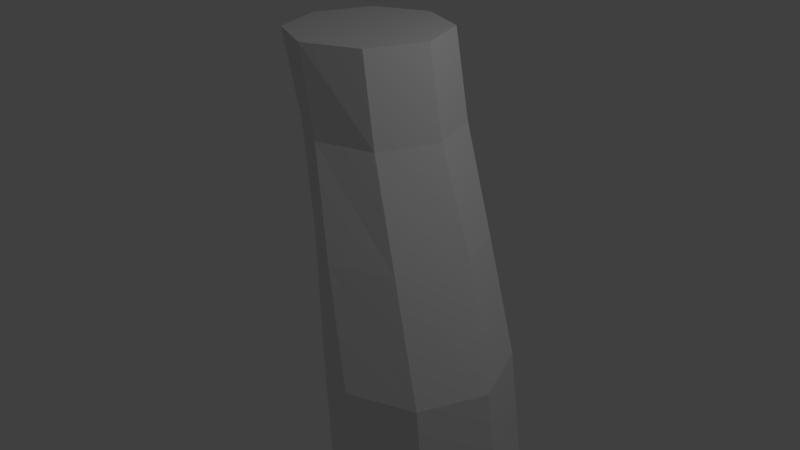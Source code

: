 # Source: HookPart.blend  (saved by Blender 2.77.0; exported with 4.5.12 LTS)
import bpy
from mathutils import Matrix  # noqa: F401  (used for matrix-valued properties, if any)

bpy.ops.wm.read_factory_settings(use_empty=True)
scene = bpy.context.scene
scene.name = 'Scene'

# ---- collections
col_collection_1 = bpy.data.collections.new('Collection 1'); scene.collection.children.link(col_collection_1)

# ---- world
world_world = bpy.data.worlds.new('World'); scene.world = world_world
world_world.color = (0.05088, 0.05088, 0.05088)
world_world.use_sun_shadow = False
world_world.sun_shadow_jitter_overblur = 0.0
world_world.cycles.sampling_method = 'MANUAL'

# ---- cameras
cam_camera = bpy.data.cameras.new('Camera')
cam_camera.clip_end = 100.0
cam_camera.lens = 35.0
cam_camera.sensor_width = 32.0
cam_camera.sensor_height = 18.0
cam_camera.ortho_scale = 7.314
cam_camera.dof.focus_distance = 0.0
cam_camera.dof.aperture_fstop = 128.0

# ---- lights
light_lamp = bpy.data.lights.new('Lamp', 'POINT')
light_lamp.transmission_factor = 0.0
light_lamp.cutoff_distance = 30.0
light_lamp.energy = 100.0
light_lamp.shadow_buffer_clip_start = 1.001
light_lamp.shadow_soft_size = 0.1
light_lamp.shadow_maximum_resolution = 0.006
light_lamp.use_absolute_resolution = True

# ---- meshes
me_cylinder = bpy.data.meshes.new('Cylinder')
me_cylinder.from_pydata([(0.008546, 1.0, -5.633), (0.0189, 1.0, 3.347), (0.7157, 0.7064, -5.633), (0.726, 0.7033, 3.347), (1.009, -0.004334, -5.633), (1.019, -0.01011, 3.347), (0.7157, -0.7078, -5.633), (0.726, -0.7109, 3.347), (0.008546, -1.0, -5.633), (0.0189, -1.0, 3.347), (-0.6986, -0.7071, -5.633), (-0.6882, -0.7071, 3.347), (-0.9915, 1.192e-08, -5.633), (-0.9811, 1.192e-08, 3.347), (-0.6986, 0.7071, -5.633), (-0.6882, 0.7071, 3.347), (0.4487, 0.8199, -4.599), (1.225, 0.3108, -3.601), (1.966, -0.129, -2.603), (2.296, -0.341, -1.605), (2.296, -0.341, -0.6071), (1.966, -0.129, 0.3907), (1.225, 0.3108, 1.389), (0.4487, 0.8199, 2.386), (1.156, 0.4572, 2.386), (1.932, 0.005922, 1.389), (2.673, -0.4219, 0.3907), (3.003, -0.6339, -0.6071), (3.003, -0.6339, -1.605), (2.673, -0.4219, -2.603), (1.932, 0.005922, -3.601), (1.156, 0.4572, -4.599), (1.449, -0.2605, 2.386), (2.225, -0.6164, 1.389), (2.966, -1.129, 0.3907), (3.296, -1.341, -0.6071), (3.296, -1.341, -1.605), (2.966, -1.129, -2.603), (2.225, -0.6164, -3.601), (1.449, -0.2605, -4.599), (1.156, -0.957, 2.386), (1.932, -1.408, 1.389), (2.673, -1.836, 0.3907), (3.003, -2.048, -0.6071), (3.003, -2.048, -1.605), (2.673, -1.836, -2.603), (1.932, -1.408, -3.601), (1.156, -0.957, -4.599), (0.4487, -1.18, 2.386), (1.225, -1.689, 1.389), (1.966, -2.129, 0.3907), (2.296, -2.341, -0.6071), (2.296, -2.341, -1.605), (1.966, -2.129, -2.603), (1.225, -1.689, -3.601), (0.4487, -1.18, -4.599), (-0.2584, -0.8159, 2.386), (0.5176, -1.297, 1.389), (1.259, -1.836, 0.3907), (1.589, -2.048, -0.6071), (1.589, -2.048, -1.605), (1.259, -1.836, -2.603), (0.5176, -1.297, -3.601), (-0.2584, -0.8159, -4.599), (-0.5513, -0.08971, 2.386), (0.2247, -0.5857, 1.389), (0.9658, -1.129, 0.3907), (1.296, -1.341, -0.6071), (1.296, -1.341, -1.605), (0.9658, -1.129, -2.603), (0.2247, -0.5857, -3.601), (-0.5513, -0.08971, -4.599), (-0.2584, 0.5984, 2.386), (0.5176, 0.117, 1.389), (1.259, -0.4219, 0.3907), (1.589, -0.6339, -0.6071), (1.589, -0.6339, -1.605), (1.259, -0.4219, -2.603), (0.5176, 0.117, -3.601), (-0.2584, 0.5984, -4.599)], [], [(23, 1, 3, 24), (24, 3, 5, 32), (32, 5, 7, 40), (40, 7, 9, 48), (48, 9, 11, 56), (56, 11, 13, 64), (3, 1, 15, 13, 11, 9, 7, 5), (64, 13, 15, 72), (72, 15, 1, 23), (0, 2, 4, 6, 8, 10, 12, 14), (14, 79, 16, 0), (79, 78, 17, 16), (78, 77, 18, 17), (77, 76, 19, 18), (76, 75, 20, 19), (75, 74, 21, 20), (74, 73, 22, 21), (73, 72, 23, 22), (12, 71, 79, 14), (71, 70, 78, 79), (70, 69, 77, 78), (69, 68, 76, 77), (68, 67, 75, 76), (67, 66, 74, 75), (66, 65, 73, 74), (65, 64, 72, 73), (10, 63, 71, 12), (63, 62, 70, 71), (62, 61, 69, 70), (61, 60, 68, 69), (60, 59, 67, 68), (59, 58, 66, 67), (58, 57, 65, 66), (57, 56, 64, 65), (8, 55, 63, 10), (55, 54, 62, 63), (54, 53, 61, 62), (53, 52, 60, 61), (52, 51, 59, 60), (51, 50, 58, 59), (50, 49, 57, 58), (49, 48, 56, 57), (6, 47, 55, 8), (47, 46, 54, 55), (46, 45, 53, 54), (45, 44, 52, 53), (44, 43, 51, 52), (43, 42, 50, 51), (42, 41, 49, 50), (41, 40, 48, 49), (4, 39, 47, 6), (39, 38, 46, 47), (38, 37, 45, 46), (37, 36, 44, 45), (36, 35, 43, 44), (35, 34, 42, 43), (34, 33, 41, 42), (33, 32, 40, 41), (2, 31, 39, 4), (31, 30, 38, 39), (30, 29, 37, 38), (29, 28, 36, 37), (28, 27, 35, 36), (27, 26, 34, 35), (26, 25, 33, 34), (25, 24, 32, 33), (0, 16, 31, 2), (16, 17, 30, 31), (17, 18, 29, 30), (18, 19, 28, 29), (19, 20, 27, 28), (20, 21, 26, 27), (21, 22, 25, 26), (22, 23, 24, 25)])
me_cylinder.use_remesh_preserve_volume = False
me_cylinder.use_remesh_preserve_attributes = False
me_cylinder.use_mirror_vertex_groups = False
me_cylinder.update()

# ---- objects
ob_cylinder = bpy.data.objects.new('Cylinder', me_cylinder)
ob_lamp = bpy.data.objects.new('Lamp', light_lamp)
ob_camera = bpy.data.objects.new('Camera', cam_camera)

# ---- transforms, parenting, visibility, modifiers, constraints
ob_cylinder.location = (0.0, 0.0, -0.3949)
ob_cylinder.lineart.crease_threshold = 0.0
ob_lamp.location = (4.076, 1.005, 5.904)
ob_lamp.rotation_euler = (0.6503, 0.05522, 1.866)
ob_lamp.lock_rotations_4d = False
ob_lamp.empty_display_type = 'ARROWS'
ob_lamp.color = (0.0, 0.0, 0.0, 0.0)
ob_lamp.lineart.crease_threshold = 0.0
ob_camera.location = (7.481, -6.508, 5.344)
ob_camera.rotation_euler = (1.109, 0.01082, 0.8149)
ob_camera.lock_rotations_4d = False
ob_camera.empty_display_type = 'ARROWS'
ob_camera.color = (0.0, 0.0, 0.0, 0.0)
ob_camera.display_type = 'WIRE'
ob_camera.lineart.crease_threshold = 0.0

# ---- collection membership
col_collection_1.objects.link(ob_cylinder)
col_collection_1.objects.link(ob_lamp)
col_collection_1.objects.link(ob_camera)

# ---- scene / render settings (as saved in the file)
scene.camera = ob_camera
scene.frame_start = 1; scene.frame_end = 250; scene.frame_set(1)
scene.render.engine = 'BLENDER_EEVEE_NEXT'
scene.render.resolution_percentage = 50
scene.render.dither_intensity = 0.0
scene.cycles.use_denoising = False
scene.cycles.samples = 128
scene.cycles.sampling_pattern = 'TABULATED_SOBOL'
scene.cycles.light_sampling_threshold = 0.0
scene.cycles.use_adaptive_sampling = False
scene.cycles.use_light_tree = False
scene.cycles.blur_glossy = 0.0
scene.cycles.sample_clamp_indirect = 0.0
scene.view_settings.view_transform = 'Standard'
bpy.context.view_layer.update()
